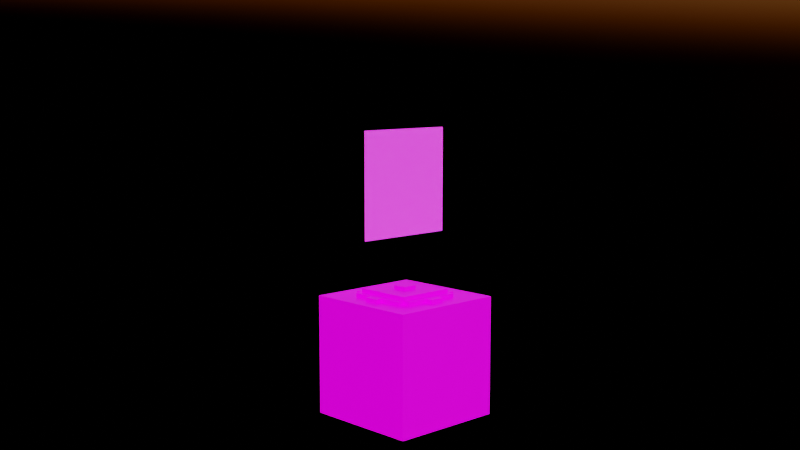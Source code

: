 # Source: invector_pad.blend  (saved by Blender 2.93.21; exported with 4.5.12 LTS)
import bpy
from mathutils import Matrix  # noqa: F401  (used for matrix-valued properties, if any)

bpy.ops.wm.read_factory_settings(use_empty=True)
scene = bpy.context.scene
scene.name = 'Scene'

# ---- collections
col_collection = bpy.data.collections.new('Collection'); scene.collection.children.link(col_collection)

# ---- images (referenced by path relative to the original .blend; pixels are not part of the script)
import os
ASSET_DIR = os.environ.get("B2B_ASSET_DIR", "")  # directory of the original .blend (textures are referenced by path, not embedded)
HERE = os.path.dirname(os.path.abspath(__file__))  # packed textures are extracted next to this script under _unpacked/

def load_image(name, relpath, width, height, colorspace="sRGB"):
    """Load a texture the original file referenced (path relative to the .blend, or extracted next to this script)."""
    p = next((c for c in (os.path.join(HERE, relpath), os.path.join(ASSET_DIR, relpath)) if relpath and os.path.exists(c)), "")
    if p:
        img = bpy.data.images.load(p, check_existing=True)
        img.name = name
    else:  # same state as the original file: an image datablock whose file is absent (Cycles renders it pink)
        img = bpy.data.images.new(name, width, height)
        img.source = "FILE"
        img.filepath = "//" + (relpath or name)
    img.colorspace_settings.name = colorspace
    return img
img_invector_pad_top_png_001 = load_image('invector_pad_top.png.001', 'invector_pad_top.png', 1024, 1024, 'sRGB')
img_invector_pad_bottom_png_001 = load_image('invector_pad_bottom.png.001', 'invector_pad_bottom.png', 1024, 1024, 'sRGB')
img_invector_pad_side_png = load_image('invector_pad_side.png', 'invector_pad_side.png', 1024, 1024, 'sRGB')
img_0001_png = load_image('0001.png', '0001.png', 1024, 1024, 'sRGB')

# ---- materials (node trees are filled in below, after node groups)
mat_top = bpy.data.materials.new('Top')
mat_top.alpha_threshold = 0.0
mat_top.line_color = (0.0, 0.0, 0.0, 1.0)
mat_bottom = bpy.data.materials.new('Bottom')
mat_sides = bpy.data.materials.new('Sides')
mat_hologram = bpy.data.materials.new('Hologram')

# ---- material node trees
mat_top.use_nodes = True; mat_top.node_tree.nodes.clear()
_N = mat_top.node_tree.nodes; _L = mat_top.node_tree.links
n0 = _N.new('ShaderNodeOutputMaterial'); n0.name = 'Material Output'; n0.location = (80, 280)
n1 = _N.new('ShaderNodeTexImage'); n1.name = 'Image Texture'; n1.location = (-905, 229)
n1.image = img_invector_pad_top_png_001
n1.interpolation = 'Closest'
n2 = _N.new('ShaderNodeBsdfPrincipled'); n2.name = 'Principled BSDF'; n2.location = (-200, 280)
n2.distribution = 'GGX'
n2.subsurface_method = 'BURLEY'
n2.inputs[2].default_value = 0.4
n2.inputs[3].default_value = 1.45
n3 = _N.new('ShaderNodeSeparateColor'); n3.name = 'Separate RGB'; n3.location = (-720, -237)
n4 = _N.new('ShaderNodeValToRGB'); n4.name = 'ColorRamp'; n4.location = (-540, -358)
n4.color_ramp.interpolation = 'CONSTANT'
while len(n4.color_ramp.elements) > 1: n4.color_ramp.elements.remove(n4.color_ramp.elements[-1])
n4.color_ramp.elements[0].position = 0.2636; n4.color_ramp.elements[0].color = (1.0, 1.0, 1.0, 1.0)
_e = n4.color_ramp.elements.new(0.8227); _e.color = (0.0, 0.0, 0.0, 1.0)
_e = n4.color_ramp.elements.new(0.9841); _e.color = (0.0, 0.0, 0.0, 1.0)
_L.new(n2.outputs[0], n0.inputs[0])
_L.new(n1.outputs[0], n2.inputs[0])
_L.new(n1.outputs[0], n3.inputs[0])
_L.new(n1.outputs[0], n2.inputs[27])
_L.new(n4.outputs[0], n2.inputs[28])
_L.new(n3.outputs[1], n4.inputs[0])
n0.is_active_output = True
mat_bottom.use_nodes = True; mat_bottom.node_tree.nodes.clear()
_N = mat_bottom.node_tree.nodes; _L = mat_bottom.node_tree.links
n0 = _N.new('ShaderNodeBsdfPrincipled'); n0.name = 'Principled BSDF'; n0.location = (-58, 347)
n0.distribution = 'GGX'
n0.subsurface_method = 'BURLEY'
n0.inputs[3].default_value = 1.45
n0.inputs[27].default_value = (0.0, 0.0, 0.0, 1.0)
n0.inputs[28].default_value = 1.0
n1 = _N.new('ShaderNodeOutputMaterial'); n1.name = 'Material Output'; n1.location = (232, 347)
n2 = _N.new('ShaderNodeTexImage'); n2.name = 'Image Texture'; n2.location = (-738, 361)
n2.image = img_invector_pad_bottom_png_001
n2.interpolation = 'Closest'
_L.new(n0.outputs[0], n1.inputs[0])
_L.new(n2.outputs[0], n0.inputs[0])
n1.is_active_output = True
mat_sides.use_nodes = True; mat_sides.node_tree.nodes.clear()
_N = mat_sides.node_tree.nodes; _L = mat_sides.node_tree.links
n0 = _N.new('ShaderNodeOutputMaterial'); n0.name = 'Material Output'; n0.location = (300, 300)
n1 = _N.new('ShaderNodeValToRGB'); n1.name = 'ColorRamp'; n1.location = (-356, -150)
n1.color_ramp.interpolation = 'CONSTANT'
while len(n1.color_ramp.elements) > 1: n1.color_ramp.elements.remove(n1.color_ramp.elements[-1])
n1.color_ramp.elements[0].position = 0.2636; n1.color_ramp.elements[0].color = (1.0, 1.0, 1.0, 1.0)
_e = n1.color_ramp.elements.new(0.8227); _e.color = (0.0, 0.0, 0.0, 1.0)
_e = n1.color_ramp.elements.new(0.9841); _e.color = (0.0, 0.0, 0.0, 1.0)
n2 = _N.new('ShaderNodeBsdfPrincipled'); n2.name = 'Principled BSDF'; n2.location = (10, 300)
n2.distribution = 'GGX'
n2.subsurface_method = 'BURLEY'
n2.inputs[3].default_value = 1.45
n3 = _N.new('ShaderNodeTexImage'); n3.name = 'Image Texture'; n3.location = (-596, 331)
n3.image = img_invector_pad_side_png
n3.interpolation = 'Closest'
n4 = _N.new('ShaderNodeSeparateColor'); n4.name = 'Separate RGB'; n4.location = (-446, 34)
_L.new(n2.outputs[0], n0.inputs[0])
_L.new(n3.outputs[0], n2.inputs[0])
_L.new(n4.outputs[1], n1.inputs[0])
_L.new(n1.outputs[0], n2.inputs[28])
_L.new(n3.outputs[0], n2.inputs[27])
_L.new(n3.outputs[0], n4.inputs[0])
n0.is_active_output = True
mat_hologram.use_nodes = True; mat_hologram.node_tree.nodes.clear()
_N = mat_hologram.node_tree.nodes; _L = mat_hologram.node_tree.links
n0 = _N.new('ShaderNodeBsdfPrincipled'); n0.name = 'Principled BSDF'; n0.location = (10, 300)
n0.distribution = 'GGX'
n0.subsurface_method = 'BURLEY'
n0.inputs[3].default_value = 1.45
n0.inputs[28].default_value = 1.2
n1 = _N.new('ShaderNodeOutputMaterial'); n1.name = 'Material Output'; n1.location = (300, 300)
n2 = _N.new('ShaderNodeTexImage'); n2.name = 'Image Texture'; n2.location = (-302, -172)
n2.image = img_0001_png
n2.interpolation = 'Closest'
_L.new(n0.outputs[0], n1.inputs[0])
_L.new(n2.outputs[0], n0.inputs[27])
_L.new(n2.outputs[1], n0.inputs[4])
n1.is_active_output = True

# ---- world
world_world = bpy.data.worlds.new('World'); scene.world = world_world
world_world.use_nodes = True; world_world.node_tree.nodes.clear()
_N = world_world.node_tree.nodes; _L = world_world.node_tree.links
n0 = _N.new('ShaderNodeOutputWorld'); n0.name = 'World Output'; n0.location = (300, 300)
n1 = _N.new('ShaderNodeBackground'); n1.name = 'Background'; n1.location = (10, 300)
n2 = _N.new('ShaderNodeTexSky'); n2.name = 'Sky Texture'; n2.location = (-190, 280)
n2.sun_elevation = -0.0384
_L.new(n1.outputs[0], n0.inputs[0])
_L.new(n2.outputs[0], n1.inputs[0])
n0.is_active_output = True
world_world.color = (0.05088, 0.05088, 0.05088)
world_world.use_sun_shadow = False
world_world.sun_shadow_jitter_overblur = 0.0

# ---- cameras
cam_camera = bpy.data.cameras.new('Camera')
cam_camera.clip_end = 100.0
cam_camera.ortho_scale = 7.314

# ---- lights
light_light = bpy.data.lights.new('Light', 'POINT')
light_light.transmission_factor = 0.0
light_light.energy = 1000.0
light_light.shadow_soft_size = 0.1
light_light.shadow_maximum_resolution = 0.006
light_light.use_absolute_resolution = True

# ---- meshes
me_cube = bpy.data.meshes.new('Cube')
me_cube.from_pydata([(0.5, 0.5, 0.5), (0.5, 0.5, -0.5), (0.5, -0.5, 0.5), (0.5, -0.5, -0.5), (-0.5, 0.5, 0.5), (-0.5, 0.5, -0.5), (-0.5, -0.5, 0.5), (-0.5, -0.5, -0.5), (0.25, -0.25, 0.5), (0.25, -0.3125, 0.5), (-0.25, -0.25, 0.5), (-0.25, -0.3125, 0.5), (-0.25, -0.3125, 0.5312), (-0.25, -0.25, 0.5312), (0.25, -0.3125, 0.5312), (0.25, -0.25, 0.5312), (0.25, 0.25, 0.5625), (0.25, -0.25, 0.5625), (-0.25, 0.25, 0.5625), (-0.25, -0.25, 0.5625), (-0.25, -0.25, 0.5), (-0.25, 0.25, 0.5), (0.25, -0.25, 0.5), (0.25, 0.25, 0.5), (0.25, 0.3125, 0.5), (0.25, 0.25, 0.5), (-0.25, 0.3125, 0.5), (-0.25, 0.25, 0.5), (-0.25, 0.25, 0.5312), (-0.25, 0.3125, 0.5312), (0.25, 0.25, 0.5312), (0.25, 0.3125, 0.5312), (-0.25, 0.25, 0.5), (-0.25, -0.25, 0.5), (-0.3125, 0.25, 0.5), (-0.3125, -0.25, 0.5), (-0.3125, -0.25, 0.5312), (-0.3125, 0.25, 0.5312), (-0.25, -0.25, 0.5312), (-0.25, 0.25, 0.5312), (0.3125, 0.25, 0.5), (0.3125, -0.25, 0.5), (0.25, 0.25, 0.5), (0.25, -0.25, 0.5), (0.25, -0.25, 0.5312), (0.25, 0.25, 0.5312), (0.3125, -0.25, 0.5312), (0.3125, 0.25, 0.5312), (0.0625, -0.3125, 0.5), (0.0625, -0.375, 0.5), (-0.0625, -0.3125, 0.5), (-0.0625, -0.375, 0.5), (-0.0625, -0.375, 0.5312), (-0.0625, -0.3125, 0.5312), (0.0625, -0.375, 0.5312), (0.0625, -0.3125, 0.5312), (-0.0625, 0.3125, 0.5), (-0.0625, 0.375, 0.5), (0.0625, 0.3125, 0.5), (0.0625, 0.375, 0.5), (-0.0625, 0.3125, 0.5312), (-0.0625, 0.375, 0.5312), (0.0625, 0.3125, 0.5312), (0.0625, 0.375, 0.5312), (0.375, 0.0625, 0.5312), (0.375, -0.0625, 0.5312), (0.3125, 0.0625, 0.5312), (0.3125, -0.0625, 0.5312), (0.3125, -0.0625, 0.5), (0.3125, 0.0625, 0.5), (0.375, -0.0625, 0.5), (0.375, 0.0625, 0.5), (-0.3125, 0.0625, 0.5312), (-0.3125, -0.0625, 0.5312), (-0.375, 0.0625, 0.5312), (-0.375, -0.0625, 0.5312), (-0.375, -0.0625, 0.5), (-0.375, 0.0625, 0.5), (-0.3125, -0.0625, 0.5), (-0.3125, 0.0625, 0.5), (-0.4375, 5.96e-08, 1.875), (0.4375, 5.96e-08, 1.0), (-0.4375, 5.96e-08, 1.0), (0.4375, 5.96e-08, 1.875), (0.0625, 0.0625, 0.5898), (0.0625, 0.0625, 0.5625), (0.0625, -0.0625, 0.5898), (0.0625, -0.0625, 0.5625), (-0.0625, 0.0625, 0.5898), (-0.0625, 0.0625, 0.5625), (-0.0625, -0.0625, 0.5898), (-0.0625, -0.0625, 0.5625)], [], [(0, 4, 6, 2), (3, 2, 6, 7), (7, 6, 4, 5), (5, 1, 3, 7), (1, 0, 2, 3), (5, 4, 0, 1), (15, 13, 12, 14), (11, 9, 14, 12), (9, 8, 15, 14), (10, 11, 12, 13), (20, 22, 17, 19), (16, 18, 19, 17), (23, 21, 18, 16), (22, 23, 16, 17), (21, 20, 19, 18), (24, 26, 29, 31), (31, 29, 28, 30), (25, 24, 31, 30), (26, 27, 28, 29), (32, 34, 37, 39), (39, 37, 36, 38), (35, 33, 38, 36), (34, 35, 36, 37), (40, 42, 45, 47), (47, 45, 44, 46), (43, 41, 46, 44), (41, 40, 47, 46), (55, 53, 52, 54), (51, 49, 54, 52), (49, 48, 55, 54), (50, 51, 52, 53), (59, 57, 61, 63), (63, 61, 60, 62), (58, 59, 63, 62), (57, 56, 60, 61), (68, 70, 65, 67), (71, 69, 66, 64), (70, 71, 64, 65), (64, 66, 67, 65), (76, 78, 73, 75), (79, 77, 74, 72), (77, 76, 75, 74), (72, 74, 75, 73), (81, 83, 80, 82), (84, 88, 90, 86), (89, 85, 87, 91), (87, 86, 90, 91), (85, 84, 86, 87), (89, 88, 84, 85), (91, 90, 88, 89)])
me_cube.polygons.foreach_set('material_index', [0, 2, 2, 1, 2, 2, 0, 0, 0, 0, 0, 0, 0, 0, 0, 0, 0, 0, 0, 0, 0, 0, 0, 0, 0, 0, 0, 0, 0, 0, 0, 0, 0, 0, 0, 0, 0, 0, 0, 0, 0, 0, 0, 3, 0, 0, 0, 0, 0, 0])
_uv = me_cube.uv_layers.new(name='UVMap')
_uv.uv.foreach_set('vector', [0.0, 0.0, 1.0, 0.0, 1.0, 1.0, 0.0, 1.0, 1.0, 0.0, 1.0, 1.0, 0.0, 1.0, 0.0, 0.0, 1.0, 1.192e-07, 1.0, 1.0, 0.0, 1.0, 8.941e-08, 0.0, 0.0, 1.192e-07, 1.0, 0.0, 1.0, 1.0, 5.96e-08, 1.0, 1.0, 0.0, 1.0, 1.0, 0.0, 1.0, 0.0, 0.0, 1.0, 1.192e-07, 1.0, 1.0, 0.0, 1.0, 8.941e-08, 0.0, 0.75, 0.25, 0.25, 0.25, 0.25, 0.1875, 0.75, 0.1875, 0.625, 0.625, 0.3125, 0.625, 0.3125, 0.625, 0.625, 0.625, 0.3125, 0.625, 0.3125, 0.3125, 0.3125, 0.3125, 0.3125, 0.625, 0.625, 0.3125, 0.625, 0.625, 0.625, 0.625, 0.625, 0.3125, 0.625, 0.625, 0.3125, 0.625, 0.3125, 0.625, 0.625, 0.625, 0.25, 0.25, 0.75, 0.25, 0.75, 0.75, 0.25, 0.75, 0.3125, 0.3125, 0.625, 0.3125, 0.625, 0.3125, 0.3125, 0.3125, 0.3125, 0.625, 0.3125, 0.3125, 0.3125, 0.3125, 0.3125, 0.625, 0.625, 0.3125, 0.625, 0.625, 0.625, 0.625, 0.625, 0.3125, 0.3125, 0.3125, 0.625, 0.3125, 0.625, 0.3125, 0.3125, 0.3125, 0.75, 0.8125, 0.25, 0.8125, 0.25, 0.75, 0.75, 0.75, 0.3125, 0.625, 0.3125, 0.3125, 0.3125, 0.3125, 0.3125, 0.625, 0.625, 0.3125, 0.625, 0.625, 0.625, 0.625, 0.625, 0.3125, 0.3125, 0.3125, 0.625, 0.3125, 0.625, 0.3125, 0.3125, 0.3125, 0.25, 0.75, 0.1875, 0.75, 0.1875, 0.25, 0.25, 0.25, 0.625, 0.625, 0.3125, 0.625, 0.3125, 0.625, 0.625, 0.625, 0.625, 0.3125, 0.625, 0.625, 0.625, 0.625, 0.625, 0.3125, 0.3125, 0.3125, 0.625, 0.3125, 0.625, 0.3125, 0.3125, 0.3125, 0.8125, 0.75, 0.75, 0.75, 0.75, 0.25, 0.8125, 0.25, 0.625, 0.625, 0.3125, 0.625, 0.3125, 0.625, 0.625, 0.625, 0.3125, 0.625, 0.3125, 0.3125, 0.3125, 0.3125, 0.3125, 0.625, 0.4375, 0.125, 0.5625, 0.125, 0.5625, 0.1875, 0.4375, 0.1875, 0.5625, 0.1875, 0.4375, 0.1875, 0.4375, 0.125, 0.5625, 0.125, 0.5625, 0.5625, 0.4375, 0.5625, 0.4375, 0.4375, 0.5625, 0.4375, 0.4375, 0.4375, 0.5625, 0.4375, 0.5625, 0.5625, 0.4375, 0.5625, 0.4375, 0.4375, 0.5625, 0.4375, 0.5625, 0.5625, 0.4375, 0.5625, 0.4375, 0.8125, 0.5625, 0.8125, 0.5625, 0.875, 0.4375, 0.875, 0.5625, 0.5625, 0.4375, 0.5625, 0.4375, 0.4375, 0.5625, 0.4375, 0.4375, 0.4375, 0.5625, 0.4375, 0.5625, 0.5625, 0.4375, 0.5625, 0.5625, 0.5625, 0.4375, 0.5625, 0.4375, 0.4375, 0.5625, 0.4375, 0.4375, 0.4375, 0.5625, 0.4375, 0.5625, 0.5625, 0.4375, 0.5625, 0.5625, 0.5625, 0.4375, 0.5625, 0.4375, 0.4375, 0.5625, 0.4375, 0.875, 0.5625, 0.8125, 0.5625, 0.8125, 0.4375, 0.875, 0.4375, 0.5625, 0.5625, 0.4375, 0.5625, 0.4375, 0.4375, 0.5625, 0.4375, 0.4375, 0.4375, 0.5625, 0.4375, 0.5625, 0.5625, 0.4375, 0.5625, 0.4375, 0.4375, 0.5625, 0.4375, 0.5625, 0.5625, 0.4375, 0.5625, 0.1875, 0.5625, 0.125, 0.5625, 0.125, 0.4375, 0.1875, 0.4375, 1.0, 0.0, 1.0, 1.0, 0.0, 1.0, 0.0, 0.0, 0.4375, 0.4375, 0.5625, 0.4375, 0.5625, 0.5625, 0.4375, 0.5625, 0.375, 0.25, 0.625, 0.25, 0.625, 0.5, 0.375, 0.5, 0.4375, 0.5625, 0.4375, 0.5, 0.5625, 0.5, 0.5625, 0.5625, 0.5625, 0.4375, 0.5625, 0.5, 0.4375, 0.5, 0.4375, 0.4375, 0.5625, 0.5, 0.5625, 0.5625, 0.4375, 0.5625, 0.4375, 0.5, 0.4375, 0.4375, 0.5625, 0.4375, 0.5625, 0.5, 0.4375, 0.5])
me_cube.materials.append(mat_top)
me_cube.materials.append(mat_bottom)
me_cube.materials.append(mat_sides)
me_cube.materials.append(mat_hologram)
me_cube.use_remesh_preserve_volume = False
me_cube.use_remesh_preserve_attributes = False
me_cube.use_mirror_vertex_groups = False
me_cube.update()

# ---- objects
ob_cube = bpy.data.objects.new('Cube', me_cube)
ob_light = bpy.data.objects.new('Light', light_light)
ob_camera = bpy.data.objects.new('Camera', cam_camera)

# ---- transforms, parenting, visibility, modifiers, constraints
ob_cube.location = (0.0, 0.0, 0.0)
ob_cube.lock_rotations_4d = False
ob_cube.empty_display_type = 'ARROWS'
ob_cube.lineart.crease_threshold = 0.0
ob_light.location = (4.076, 1.005, 5.904)
ob_light.rotation_euler = (0.6503, 0.05522, 1.866)
ob_light.lock_rotations_4d = False
ob_light.empty_display_type = 'ARROWS'
ob_light.color = (0.0, 0.0, 0.0, 0.0)
ob_light.hide_render = True
ob_light.lineart.crease_threshold = 0.0
ob_camera.location = (6.224, 6.483, 2.364)
ob_camera.rotation_euler = (1.43, -7.546e-07, 2.381)
ob_camera.scale = (1.0, 1.0, 1.0)
ob_camera.lock_rotations_4d = False
ob_camera.empty_display_type = 'ARROWS'
ob_camera.color = (0.0, 0.0, 0.0, 0.0)
ob_camera.display_type = 'WIRE'
ob_camera.lineart.crease_threshold = 0.0

# ---- collection membership
col_collection.objects.link(ob_cube)
col_collection.objects.link(ob_light)
col_collection.objects.link(ob_camera)

# ---- scene / render settings (as saved in the file)
scene.camera = ob_camera
scene.frame_start = 1; scene.frame_end = 250; scene.frame_set(1)
scene.render.engine = 'CYCLES'
scene.cycles.use_denoising = False
scene.cycles.samples = 128
scene.cycles.sampling_pattern = 'TABULATED_SOBOL'
scene.cycles.use_adaptive_sampling = False
scene.cycles.use_light_tree = False
scene.view_settings.view_transform = 'Filmic'
bpy.context.view_layer.update()
